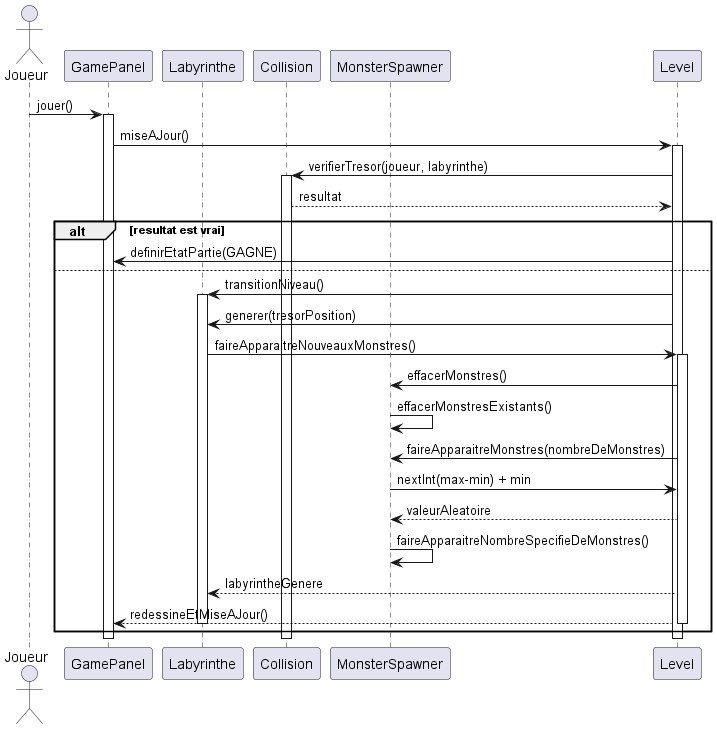

The diagram above was rendered by PlantUML. Its source (embedded in the PNG):
@startuml
actor Joueur
participant GamePanel
participant Labyrinthe
participant Collision
participant MonsterSpawner

Joueur -> GamePanel: jouer()
activate GamePanel

GamePanel -> Level: miseAJour()
activate Level

Level -> Collision: verifierTresor(joueur, labyrinthe)
activate Collision
Collision --> Level: resultat

alt resultat est vrai
    Level -> GamePanel: definirEtatPartie(GAGNE)
else
    Level -> Labyrinthe: transitionNiveau()
    activate Labyrinthe

    Level -> Labyrinthe: generer(tresorPosition)
    Labyrinthe -> Level: faireApparaitreNouveauxMonstres()
    activate Level

    Level -> MonsterSpawner: effacerMonstres()
    MonsterSpawner -> MonsterSpawner: effacerMonstresExistants()

    Level -> MonsterSpawner: faireApparaitreMonstres(nombreDeMonstres)
    MonsterSpawner -> Level: nextInt(max-min) + min
    Level --> MonsterSpawner: valeurAleatoire
    MonsterSpawner -> MonsterSpawner: faireApparaitreNombreSpecifieDeMonstres()

    Level --> Labyrinthe: labyrintheGenere
    Level --> GamePanel: redessineEtMiseAJour()

    deactivate Level
    deactivate Labyrinthe
    deactivate MonsterSpawner
end

deactivate Collision
deactivate Level
deactivate GamePanel
@enduml